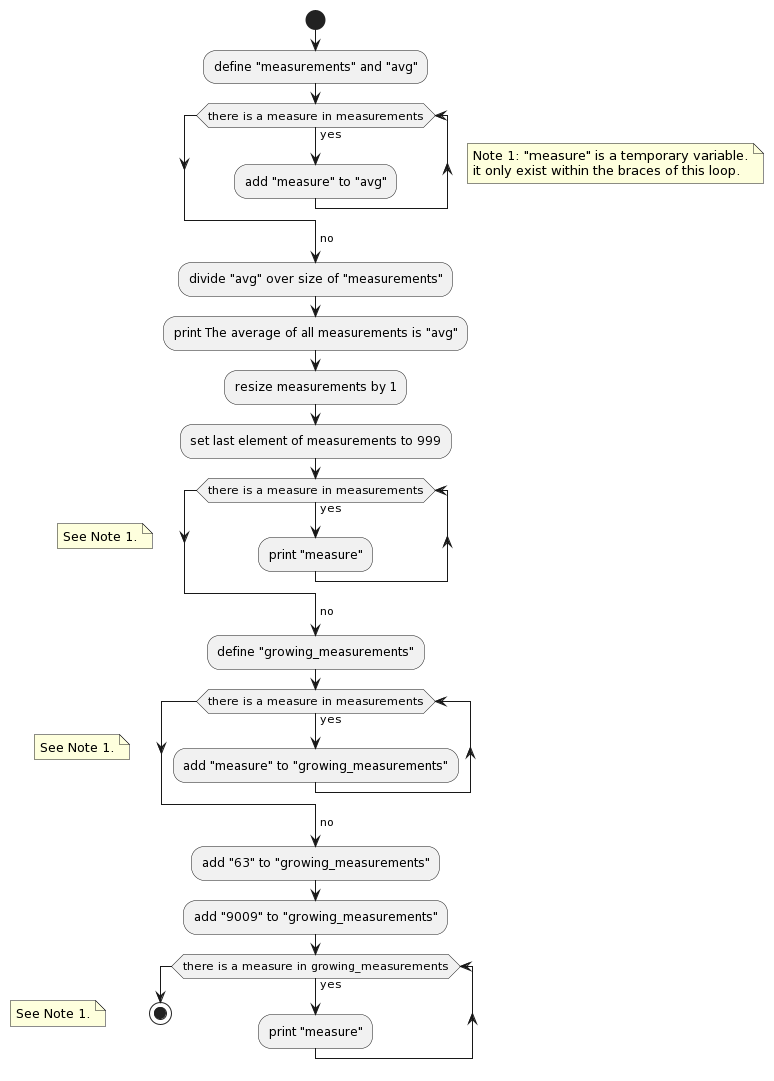

The diagram above was rendered by PlantUML. Its source (embedded in the PNG):
@startuml
start

:define "measurements" and "avg";

while (there is a measure in measurements) is (yes)
    note right
        Note 1: "measure" is a temporary variable.
        it only exist within the braces of this loop.
    end note
    :add "measure" to "avg";
endwhile
->no;

:divide "avg" over size of "measurements";
:print The average of all measurements is "avg";

:resize measurements by 1;
:set last element of measurements to 999;

while (there is a measure in measurements) is (yes)
    note left
        See Note 1.
    end note
    :print "measure";
endwhile
->no;

:define "growing_measurements";

while (there is a measure in measurements) is (yes)
    note left
        See Note 1.
    end note
    :add "measure" to "growing_measurements";
endwhile
->no;

:add "63" to "growing_measurements";
:add "9009" to "growing_measurements";

while (there is a measure in growing_measurements) is (yes)
    note left
        See Note 1.
    end note
    :print "measure";
endwhile
->no;

stop
@enduml